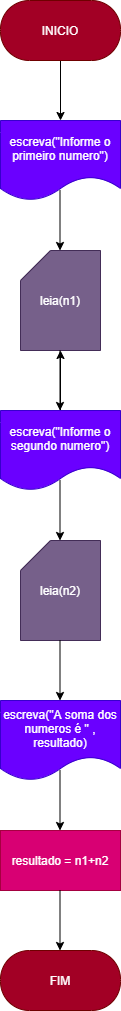

The diagram above was exported from draw.io. Its source (the exported page's mxGraphModel, read from the mxfile embedded in the PNG):
<mxGraphModel dx="638" dy="610" grid="1" gridSize="10" guides="1" tooltips="1" connect="1" arrows="1" fold="1" page="1" pageScale="1" pageWidth="827" pageHeight="1169" math="0" shadow="0">
  <root>
    <mxCell id="0" />
    <mxCell id="1" parent="0" />
    <mxCell id="11" style="edgeStyle=none;html=1;entryX=0.5;entryY=0;entryDx=0;entryDy=0;" edge="1" parent="1" source="2" target="4">
      <mxGeometry relative="1" as="geometry" />
    </mxCell>
    <mxCell id="2" value="INICIO" style="rounded=1;whiteSpace=wrap;html=1;arcSize=48;fillColor=#a20025;fontColor=#ffffff;strokeColor=#6F0000;" vertex="1" parent="1">
      <mxGeometry x="220" y="30" width="120" height="60" as="geometry" />
    </mxCell>
    <mxCell id="3" value="FIM" style="rounded=1;whiteSpace=wrap;html=1;arcSize=48;fillColor=#a20025;fontColor=#ffffff;strokeColor=#6F0000;" vertex="1" parent="1">
      <mxGeometry x="220" y="980" width="120" height="60" as="geometry" />
    </mxCell>
    <mxCell id="4" value="escreva(&quot;Informe o primeiro numero&quot;)" style="shape=document;whiteSpace=wrap;html=1;boundedLbl=1;fillColor=#6a00ff;fontColor=#ffffff;strokeColor=#3700CC;" vertex="1" parent="1">
      <mxGeometry x="220" y="150" width="120" height="80" as="geometry" />
    </mxCell>
    <mxCell id="5" value="escreva(&quot;A soma dos numeros é &quot; , resultado)" style="shape=document;whiteSpace=wrap;html=1;boundedLbl=1;fillColor=#6a00ff;fontColor=#ffffff;strokeColor=#3700CC;" vertex="1" parent="1">
      <mxGeometry x="220" y="730" width="120" height="80" as="geometry" />
    </mxCell>
    <mxCell id="15" value="" style="edgeStyle=none;html=1;" edge="1" parent="1" source="6" target="8">
      <mxGeometry relative="1" as="geometry" />
    </mxCell>
    <mxCell id="6" value="escreva(&quot;Informe o segundo numero&quot;)" style="shape=document;whiteSpace=wrap;html=1;boundedLbl=1;fillColor=#6a00ff;fontColor=#ffffff;strokeColor=#3700CC;" vertex="1" parent="1">
      <mxGeometry x="220" y="440" width="120" height="80" as="geometry" />
    </mxCell>
    <mxCell id="8" value="leia(n1)" style="shape=card;whiteSpace=wrap;html=1;fillColor=#76608a;fontColor=#ffffff;strokeColor=#432D57;" vertex="1" parent="1">
      <mxGeometry x="240" y="280" width="80" height="100" as="geometry" />
    </mxCell>
    <mxCell id="9" value="leia(n2)" style="shape=card;whiteSpace=wrap;html=1;fillColor=#76608a;fontColor=#ffffff;strokeColor=#432D57;" vertex="1" parent="1">
      <mxGeometry x="240" y="570" width="80" height="100" as="geometry" />
    </mxCell>
    <mxCell id="10" value="resultado = n1+n2" style="rounded=0;whiteSpace=wrap;html=1;fillColor=#d80073;fontColor=#ffffff;strokeColor=#A50040;" vertex="1" parent="1">
      <mxGeometry x="220" y="860" width="120" height="60" as="geometry" />
    </mxCell>
    <mxCell id="13" style="edgeStyle=none;html=1;entryX=0.5;entryY=0;entryDx=0;entryDy=0;" edge="1" parent="1">
      <mxGeometry relative="1" as="geometry">
        <mxPoint x="279.5" y="220" as="sourcePoint" />
        <mxPoint x="279.5" y="280" as="targetPoint" />
      </mxGeometry>
    </mxCell>
    <mxCell id="14" style="edgeStyle=none;html=1;entryX=0.5;entryY=0;entryDx=0;entryDy=0;" edge="1" parent="1">
      <mxGeometry relative="1" as="geometry">
        <mxPoint x="279.5" y="380" as="sourcePoint" />
        <mxPoint x="279.5" y="440" as="targetPoint" />
      </mxGeometry>
    </mxCell>
    <mxCell id="17" style="edgeStyle=none;html=1;entryX=0.5;entryY=0;entryDx=0;entryDy=0;" edge="1" parent="1">
      <mxGeometry relative="1" as="geometry">
        <mxPoint x="279.5" y="510" as="sourcePoint" />
        <mxPoint x="279.5" y="570" as="targetPoint" />
      </mxGeometry>
    </mxCell>
    <mxCell id="18" style="edgeStyle=none;html=1;entryX=0.5;entryY=0;entryDx=0;entryDy=0;" edge="1" parent="1">
      <mxGeometry relative="1" as="geometry">
        <mxPoint x="279.5" y="670" as="sourcePoint" />
        <mxPoint x="279.5" y="730" as="targetPoint" />
      </mxGeometry>
    </mxCell>
    <mxCell id="19" style="edgeStyle=none;html=1;entryX=0.5;entryY=0;entryDx=0;entryDy=0;" edge="1" parent="1">
      <mxGeometry relative="1" as="geometry">
        <mxPoint x="279.5" y="920" as="sourcePoint" />
        <mxPoint x="279.5" y="980" as="targetPoint" />
      </mxGeometry>
    </mxCell>
    <mxCell id="20" style="edgeStyle=none;html=1;entryX=0.5;entryY=0;entryDx=0;entryDy=0;" edge="1" parent="1">
      <mxGeometry relative="1" as="geometry">
        <mxPoint x="279.5" y="800" as="sourcePoint" />
        <mxPoint x="279.5" y="860" as="targetPoint" />
      </mxGeometry>
    </mxCell>
  </root>
</mxGraphModel>